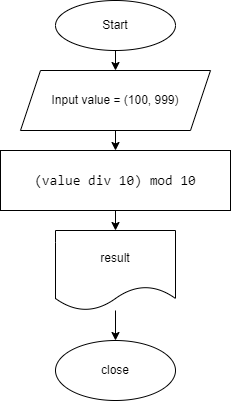

The diagram above was exported from draw.io. Its source (the exported page's mxGraphModel, read from the mxfile embedded in the PNG):
<mxGraphModel dx="564" dy="221" grid="1" gridSize="10" guides="1" tooltips="1" connect="1" arrows="1" fold="1" page="1" pageScale="1" pageWidth="827" pageHeight="1169" math="0" shadow="0">
  <root>
    <mxCell id="0" />
    <mxCell id="1" parent="0" />
    <mxCell id="4" value="" style="edgeStyle=none;html=1;" parent="1" source="2" target="3" edge="1">
      <mxGeometry relative="1" as="geometry" />
    </mxCell>
    <mxCell id="2" value="Start" style="ellipse;whiteSpace=wrap;html=1;" parent="1" vertex="1">
      <mxGeometry x="230" y="10" width="120" height="50" as="geometry" />
    </mxCell>
    <mxCell id="6" value="" style="edgeStyle=none;html=1;" parent="1" source="3" target="5" edge="1">
      <mxGeometry relative="1" as="geometry" />
    </mxCell>
    <mxCell id="3" value="Input value = (100, 999)" style="shape=parallelogram;perimeter=parallelogramPerimeter;whiteSpace=wrap;html=1;fixedSize=1;" parent="1" vertex="1">
      <mxGeometry x="195" y="80" width="190" height="60" as="geometry" />
    </mxCell>
    <mxCell id="8" value="" style="edgeStyle=none;html=1;fontColor=#FFFFFF;" parent="1" source="5" target="7" edge="1">
      <mxGeometry relative="1" as="geometry" />
    </mxCell>
    <mxCell id="5" value="&lt;div style=&quot;font-family: &amp;#34;consolas&amp;#34; , &amp;#34;courier new&amp;#34; , monospace ; font-size: 14px ; line-height: 19px&quot;&gt;(value div 10) mod 10&lt;/div&gt;" style="whiteSpace=wrap;html=1;" parent="1" vertex="1">
      <mxGeometry x="175" y="160" width="230" height="60" as="geometry" />
    </mxCell>
    <mxCell id="10" value="" style="edgeStyle=none;html=1;fontColor=#FFFFFF;" parent="1" source="7" target="9" edge="1">
      <mxGeometry relative="1" as="geometry" />
    </mxCell>
    <mxCell id="7" value="result" style="shape=document;whiteSpace=wrap;html=1;boundedLbl=1;" parent="1" vertex="1">
      <mxGeometry x="230" y="240" width="120" height="80" as="geometry" />
    </mxCell>
    <mxCell id="9" value="close" style="ellipse;whiteSpace=wrap;html=1;" parent="1" vertex="1">
      <mxGeometry x="230" y="350" width="120" height="60" as="geometry" />
    </mxCell>
  </root>
</mxGraphModel>